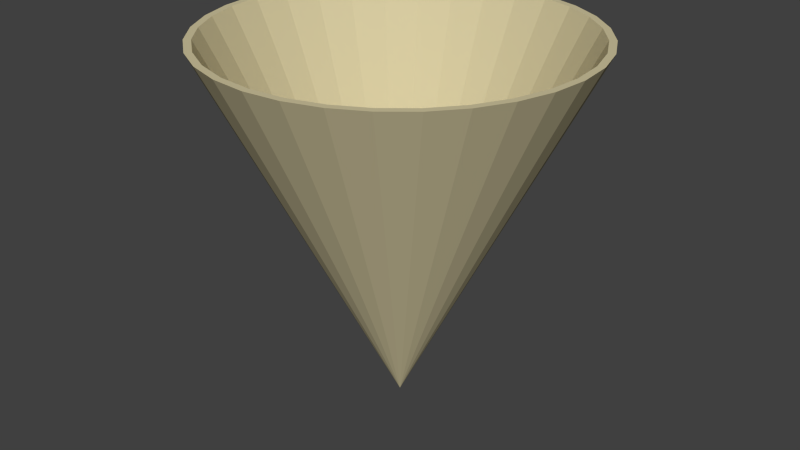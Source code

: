 # Source: frictionCone_mu.blend  (saved by Blender 2.70.0; exported with 4.5.12 LTS)
import bpy
from mathutils import Matrix  # noqa: F401  (used for matrix-valued properties, if any)

bpy.ops.wm.read_factory_settings(use_empty=True)
scene = bpy.context.scene
scene.name = 'Scene'

# ---- collections
col_collection_1 = bpy.data.collections.new('Collection 1'); scene.collection.children.link(col_collection_1)

# ---- materials (node trees are filled in below, after node groups)
mat_material_002 = bpy.data.materials.new('Material.002')
mat_material_002.alpha_threshold = 0.0
mat_material_002.use_transparent_shadow = False
mat_material_002.diffuse_color = (0.64, 0.57, 0.3499, 1.0)
mat_material_002.specular_color = (0.5, 0.5, 0.5)
mat_material_002.roughness = 0.5
mat_material_002.line_color = (0.0, 0.0, 0.0, 1.0)

# ---- material node trees

# ---- world
world_world = bpy.data.worlds.new('World'); scene.world = world_world
world_world.color = (0.05088, 0.05088, 0.05088)
world_world.use_sun_shadow = False
world_world.sun_shadow_jitter_overblur = 0.0
world_world.cycles.sampling_method = 'MANUAL'
world_world.cycles.sample_map_resolution = 256

# ---- meshes
me_cone_002 = bpy.data.meshes.new('Cone.002')
me_cone_002.from_pydata([(-0.3827, 0.9239, -1.0), (0.0, 0.0, 1.0), (-0.1951, 0.9808, -1.0), (-0.5556, 0.8315, -1.0), (0.0, 1.0, -1.0), (-0.6794, 0.6805, -1.0), (-0.272, 0.9176, -1.0), (-0.368, 0.8885, -1.0), (-0.5343, 0.7996, -1.0), (-0.7071, 0.7071, -1.0), (0.1951, 0.9808, -1.0), (-0.9239, 0.3827, -1.0), (-0.68, 0.68, -1.0), (-0.7996, 0.5343, -1.0), (-0.8, 0.5336, -1.0), (-0.2139, 0.9353, -1.0), (-0.8315, 0.5556, -1.0), (0.3827, 0.9239, -1.0), (0.1884, 0.943, -1.0), (0.1876, 0.9432, -1.0), (0.0, 0.9617, -1.0), (-0.0007658, 0.9616, -1.0), (-0.8469, 0.4458, -1.0), (-0.1757, 0.9444, -1.0), (-0.1876, 0.9432, -1.0), (-0.09983, 0.9519, -1.0), (0.7071, 0.7071, -1.0), (0.6118, 0.736, -1.0), (0.5343, 0.7996, -1.0), (0.368, 0.8885, -1.0), (0.5556, 0.8315, -1.0), (-0.9141, 0.2836, -1.0), (-0.8885, 0.368, -1.0), (-0.1452, 0.9474, -1.0), (-0.9808, 0.1951, -1.0), (0.7992, 0.5349, -1.0), (0.68, 0.68, -1.0), (-0.943, 0.1884, -1.0), (-1.0, 9.656e-07, -1.0), (0.8315, 0.5556, -1.0), (0.9808, 0.1951, -1.0), (0.8887, 0.3673, -1.0), (0.8885, 0.368, -1.0), (0.7996, 0.5343, -1.0), (-0.9808, -0.1951, -1.0), (-0.9432, 0.1876, -1.0), (-0.9617, 9.203e-07, -1.0), (-0.9616, -0.0007666, -1.0), (0.9239, 0.3827, -1.0), (0.9309, 0.2285, -1.0), (-0.8315, -0.5556, -1.0), (-0.9432, -0.1876, -1.0), (-0.8885, -0.368, -1.0), (-0.8412, -0.4565, -1.0), (-0.9239, -0.3827, -1.0), (0.9519, 0.09983, -1.0), (0.9432, 0.1876, -1.0), (-0.8126, -0.51, -1.0), (1.0, 0.0, -1.0), (0.9616, 0.0007677, -1.0), (-0.7779, -0.5609, -1.0), (-0.7996, -0.5343, -1.0), (-0.7071, -0.7071, -1.0), (0.9808, -0.1951, -1.0), (0.9239, -0.3827, -1.0), (0.943, -0.1884, -1.0), (0.9432, -0.1876, -1.0), (0.9617, 0.0, -1.0), (-0.6805, -0.6794, -1.0), (-0.5556, -0.8315, -1.0), (0.7071, -0.7071, -1.0), (0.736, -0.6118, -1.0), (0.7996, -0.5343, -1.0), (0.8885, -0.368, -1.0), (-0.3827, -0.9239, -1.0), (-0.68, -0.68, -1.0), (-0.5343, -0.7996, -1.0), (-0.5336, -0.8, -1.0), (0.8315, -0.5556, -1.0), (0.6877, -0.6707, -1.0), (-0.3034, -0.9081, -1.0), (-0.368, -0.8885, -1.0), (-0.1951, -0.9808, -1.0), (0.6535, -0.7018, -1.0), (0.68, -0.68, -1.0), (-0.1884, -0.943, -1.0), (-3.258e-07, -1.0, -1.0), (0.5556, -0.8315, -1.0), (0.6278, -0.7229, -1.0), (0.1951, -0.9808, -1.0), (-0.1876, -0.9432, -1.0), (-3.134e-07, -0.9617, -1.0), (0.0007671, -0.9616, -1.0), (0.3827, -0.9239, -1.0), (0.5349, -0.7992, -1.0), (0.3673, -0.8887, -1.0), (0.1876, -0.9432, -1.0), (0.368, -0.8885, -1.0), (0.5343, -0.7996, -1.0), (0.0, 0.0, 0.9234)], [], [(0, 1, 2), (3, 0, 8), (3, 1, 0), (2, 1, 4), (9, 1, 3), (10, 19, 20), (4, 1, 10), (13, 16, 12), (6, 2, 15), (16, 1, 9), (10, 1, 17), (11, 14, 22), (2, 23, 24), (11, 1, 16), (2, 21, 25), (30, 26, 27), (17, 1, 30), (11, 22, 32), (2, 33, 23), (34, 1, 11), (33, 2, 25), (26, 35, 36), (30, 1, 26), (37, 11, 31), (38, 34, 46), (38, 1, 34), (39, 48, 43), (26, 1, 39), (44, 1, 38), (41, 40, 49), (39, 1, 48), (44, 51, 52), (54, 1, 44), (48, 1, 40), (40, 55, 56), (50, 53, 57), (50, 1, 54), (40, 1, 58), (55, 40, 59), (50, 57, 61), (62, 1, 50), (63, 66, 67), (58, 1, 63), (68, 50, 60), (75, 76, 69), (69, 1, 62), (63, 1, 64), (78, 70, 71), (74, 1, 69), (64, 1, 78), (71, 70, 79), (74, 77, 81), (82, 1, 74), (78, 1, 70), (70, 83, 84), (85, 74, 80), (90, 91, 86), (86, 1, 82), (70, 1, 87), (70, 88, 83), (89, 1, 86), (87, 1, 93), (70, 94, 88), (89, 92, 96), (93, 1, 89), (93, 97, 98), (6, 15, 99), (8, 7, 99), (99, 25, 21), (12, 5, 8), (20, 19, 99), (13, 12, 99), (19, 18, 29), (22, 14, 99), (29, 28, 99), (37, 32, 99), (28, 27, 36), (46, 45, 99), (36, 35, 43), (51, 47, 46), (43, 42, 99), (52, 51, 99), (41, 49, 99), (99, 56, 55), (55, 59, 99), (68, 60, 99), (67, 66, 99), (76, 75, 99), (66, 65, 73), (81, 77, 76), (73, 72, 99), (99, 72, 71), (71, 84, 99), (91, 90, 99), (88, 98, 99), (96, 92, 91), (98, 97, 99), (97, 95, 96), (0, 7, 8), (7, 0, 6), (8, 5, 3), (0, 2, 6), (10, 20, 4), (10, 17, 18), (2, 4, 21), (10, 18, 19), (4, 20, 21), (11, 16, 14), (15, 2, 24), (9, 3, 5), (16, 13, 14), (9, 5, 12), (16, 9, 12), (29, 18, 17), (30, 28, 29), (28, 30, 27), (17, 30, 29), (31, 11, 32), (27, 26, 36), (34, 45, 46), (45, 34, 37), (44, 38, 47), (38, 46, 47), (34, 11, 37), (35, 26, 39), (48, 42, 43), (42, 48, 41), (43, 35, 39), (48, 40, 41), (50, 54, 53), (44, 52, 54), (44, 47, 51), (54, 52, 53), (49, 40, 56), (60, 50, 61), (63, 67, 58), (63, 64, 65), (40, 58, 59), (63, 65, 66), (58, 67, 59), (69, 76, 77), (75, 62, 68), (74, 69, 77), (62, 50, 68), (73, 65, 64), (75, 69, 62), (78, 72, 73), (72, 78, 71), (64, 78, 73), (80, 74, 81), (79, 70, 84), (86, 91, 92), (90, 82, 85), (89, 86, 92), (82, 74, 85), (95, 89, 96), (90, 86, 82), (70, 87, 94), (93, 98, 87), (93, 89, 95), (87, 98, 94), (93, 95, 97), (99, 7, 6), (15, 24, 99), (99, 24, 23), (20, 99, 21), (99, 23, 33), (99, 12, 8), (99, 33, 25), (99, 19, 29), (99, 32, 22), (14, 13, 99), (99, 45, 37), (37, 31, 32), (99, 28, 36), (99, 36, 43), (99, 51, 46), (99, 42, 41), (49, 56, 99), (99, 61, 57), (52, 99, 53), (99, 57, 53), (59, 67, 99), (99, 75, 68), (60, 61, 99), (99, 66, 73), (99, 81, 76), (99, 90, 85), (81, 99, 80), (99, 85, 80), (71, 79, 84), (99, 84, 83), (88, 94, 98), (99, 83, 88), (99, 96, 91), (99, 97, 96)])
me_cone_002.materials.append(mat_material_002)
me_cone_002.use_remesh_preserve_volume = False
me_cone_002.use_remesh_preserve_attributes = False
me_cone_002.use_mirror_vertex_groups = False
me_cone_002.update()

# ---- objects
ob_cone_wp = bpy.data.objects.new('Cone_WP', me_cone_002)

# ---- transforms, parenting, visibility, modifiers, constraints
ob_cone_wp.location = (0.0, 0.0, 0.1961)
ob_cone_wp.rotation_euler = (-3.142, -0.0, 0.0)
ob_cone_wp.scale = (0.1955, 0.1955, 0.1955)
ob_cone_wp.lineart.crease_threshold = 0.0

# ---- collection membership
col_collection_1.objects.link(ob_cone_wp)

# ---- scene / render settings (as saved in the file)
scene.frame_start = 1; scene.frame_end = 250; scene.frame_set(1)
scene.render.engine = 'BLENDER_EEVEE_NEXT'
scene.render.resolution_percentage = 50
scene.render.dither_intensity = 0.0
scene.cycles.use_denoising = False
scene.cycles.samples = 10
scene.cycles.sampling_pattern = 'TABULATED_SOBOL'
scene.cycles.light_sampling_threshold = 0.0
scene.cycles.use_adaptive_sampling = False
scene.cycles.use_light_tree = False
scene.cycles.blur_glossy = 0.0
scene.cycles.volume_bounces = 1
scene.cycles.pixel_filter_type = 'GAUSSIAN'
scene.cycles.sample_clamp_indirect = 0.0
scene.view_settings.view_transform = 'Standard'
bpy.context.view_layer.update()

# ---- added for rendering (the .blend has no active camera and no usable light): camera, sun
cam_auto = bpy.data.cameras.new('AutoCamera')
cam_auto.lens = 50.0
cam_auto.sensor_width = 36.0
cam_auto.clip_end = 1000.0
ob_auto_camera = bpy.data.objects.new('AutoCamera', cam_auto)
scene.collection.objects.link(ob_auto_camera)
ob_auto_camera.location = (0.626585, -0.751902, 0.697384)
ob_auto_camera.rotation_euler = (1.09748, -7.21219e-08, 0.694738)
scene.camera = ob_auto_camera
light_auto_sun = bpy.data.lights.new('AutoSun', 'SUN')
light_auto_sun.energy = 3.0
light_auto_sun.angle = 0.0523599
ob_auto_sun = bpy.data.objects.new('AutoSun', light_auto_sun)
scene.collection.objects.link(ob_auto_sun)
ob_auto_sun.rotation_euler = (0.872665, 0.174533, 0.523599)
bpy.context.view_layer.update()
